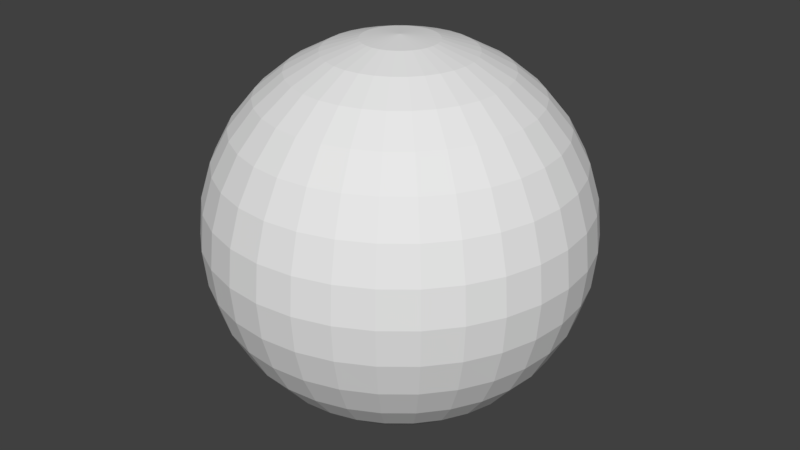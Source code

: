 # Source: Burm.blend  (saved by Blender 2.79.0; exported with 4.5.12 LTS)
import bpy
from mathutils import Matrix  # noqa: F401  (used for matrix-valued properties, if any)

bpy.ops.wm.read_factory_settings(use_empty=True)
scene = bpy.context.scene
scene.name = 'Scene'

# ---- collections
col_collection_1 = bpy.data.collections.new('Collection 1'); scene.collection.children.link(col_collection_1)

# ---- materials (node trees are filled in below, after node groups)
mat_material = bpy.data.materials.new('Material')
mat_material.alpha_threshold = 0.0
mat_material.use_transparent_shadow = False
mat_material.roughness = 0.5
mat_material.specular_intensity = 0.0
mat_material.line_color = (0.0, 0.0, 0.0, 1.0)

# ---- material node trees

# ---- world
world_world = bpy.data.worlds.new('World'); scene.world = world_world
world_world.color = (0.05088, 0.05088, 0.05088)
world_world.use_sun_shadow = False
world_world.sun_shadow_jitter_overblur = 0.0
world_world.cycles.sampling_method = 'MANUAL'

# ---- meshes
me_sphere_001 = bpy.data.meshes.new('Sphere.001')
me_sphere_001.from_pydata([(0.0, 0.1951, 0.9808), (0.0, 0.3827, 0.9239), (0.0, 0.5556, 0.8315), (0.0, 0.7071, 0.7071), (0.0, 0.8315, 0.5556), (0.0, 0.9239, 0.3827), (0.0, 0.9808, 0.1951), (0.0, 1.0, 7.55e-08), (0.0, 0.9808, -0.1951), (0.0, 0.5556, -0.8315), (0.03806, 0.1913, 0.9808), (0.07466, 0.3753, 0.9239), (0.1084, 0.5449, 0.8315), (0.1379, 0.6935, 0.7071), (0.1622, 0.8155, 0.5556), (0.1802, 0.9061, 0.3827), (0.1913, 0.9619, 0.1951), (0.1951, 0.9808, 7.55e-08), (0.1913, 0.9619, -0.1951), (0.1802, 0.9061, -0.3827), (0.1622, 0.8155, -0.5556), (0.1379, 0.6935, -0.7071), (0.1084, 0.5449, -0.8315), (0.07466, 0.3753, -0.9239), (0.03806, 0.1913, -0.9808), (0.07466, 0.1802, 0.9808), (0.1464, 0.3536, 0.9239), (0.2126, 0.5133, 0.8315), (0.2706, 0.6533, 0.7071), (0.3182, 0.7682, 0.5556), (0.3536, 0.8536, 0.3827), (0.3753, 0.9061, 0.1951), (0.3827, 0.9239, 7.55e-08), (0.3753, 0.9061, -0.1951), (0.3536, 0.8536, -0.3827), (0.3182, 0.7682, -0.5556), (0.2706, 0.6533, -0.7071), (0.2126, 0.5133, -0.8315), (0.1464, 0.3536, -0.9239), (0.07466, 0.1802, -0.9808), (0.1084, 0.1622, 0.9808), (0.2126, 0.3182, 0.9239), (0.3087, 0.4619, 0.8315), (0.3928, 0.5879, 0.7071), (0.4619, 0.6913, 0.5556), (0.5133, 0.7682, 0.3827), (0.5449, 0.8155, 0.1951), (0.5556, 0.8315, 7.55e-08), (0.5449, 0.8155, -0.1951), (0.5133, 0.7682, -0.3827), (0.4619, 0.6913, -0.5556), (0.3928, 0.5879, -0.7071), (0.3087, 0.4619, -0.8315), (0.2126, 0.3182, -0.9239), (0.1084, 0.1622, -0.9808), (0.1379, 0.1379, 0.9808), (0.2706, 0.2706, 0.9239), (0.3928, 0.3928, 0.8315), (0.5, 0.5, 0.7071), (0.5879, 0.5879, 0.5556), (0.6533, 0.6533, 0.3827), (0.6935, 0.6935, 0.1951), (0.7071, 0.7071, 7.55e-08), (0.6935, 0.6935, -0.1951), (0.6533, 0.6533, -0.3827), (0.5879, 0.5879, -0.5556), (0.5, 0.5, -0.7071), (0.3928, 0.3928, -0.8315), (0.2706, 0.2706, -0.9239), (0.1379, 0.1379, -0.9808), (0.1622, 0.1084, 0.9808), (0.3182, 0.2126, 0.9239), (0.4619, 0.3087, 0.8315), (0.5879, 0.3928, 0.7071), (0.6913, 0.4619, 0.5556), (0.7682, 0.5133, 0.3827), (0.8155, 0.5449, 0.1951), (0.8315, 0.5556, 7.55e-08), (0.8155, 0.5449, -0.1951), (0.7682, 0.5133, -0.3827), (0.6913, 0.4619, -0.5556), (0.5879, 0.3928, -0.7071), (0.4619, 0.3087, -0.8315), (0.3182, 0.2126, -0.9239), (0.1622, 0.1084, -0.9808), (0.1802, 0.07466, 0.9808), (0.3536, 0.1464, 0.9239), (0.5133, 0.2126, 0.8315), (0.6533, 0.2706, 0.7071), (0.7682, 0.3182, 0.5556), (0.8536, 0.3536, 0.3827), (0.9061, 0.3753, 0.1951), (0.9239, 0.3827, 7.55e-08), (0.9061, 0.3753, -0.1951), (0.8536, 0.3536, -0.3827), (0.7682, 0.3182, -0.5556), (0.6533, 0.2706, -0.7071), (0.5133, 0.2126, -0.8315), (0.3536, 0.1464, -0.9239), (0.1802, 0.07466, -0.9808), (0.1913, 0.03806, 0.9808), (0.3753, 0.07466, 0.9239), (0.5449, 0.1084, 0.8315), (0.6935, 0.1379, 0.7071), (0.8155, 0.1622, 0.5556), (0.9061, 0.1802, 0.3827), (0.9619, 0.1913, 0.1951), (0.9808, 0.1951, 7.55e-08), (0.9619, 0.1913, -0.1951), (0.9061, 0.1802, -0.3827), (0.8155, 0.1622, -0.5556), (0.6935, 0.1379, -0.7071), (0.5449, 0.1084, -0.8315), (0.3753, 0.07466, -0.9239), (0.1913, 0.03806, -0.9808), (0.1951, -3.266e-07, 0.9808), (0.3827, -3.192e-07, 0.9239), (0.5556, -3.117e-07, 0.8315), (0.7071, -3.192e-07, 0.7071), (0.8315, -3.341e-07, 0.5556), (0.9239, -2.745e-07, 0.3827), (0.9808, -3.937e-07, 0.1951), (1.0, -3.788e-07, 7.55e-08), (0.9808, -3.937e-07, -0.1951), (0.9239, -2.298e-07, -0.3827), (0.8315, -3.341e-07, -0.5556), (0.7071, -3.192e-07, -0.7071), (0.5556, -3.415e-07, -0.8315), (0.3827, -3.043e-07, -0.9239), (0.1951, -3.08e-07, -0.9808), (0.1913, -0.03806, 0.9808), (0.3753, -0.07466, 0.9239), (0.5449, -0.1084, 0.8315), (0.6935, -0.138, 0.7071), (0.8155, -0.1622, 0.5556), (0.9061, -0.1802, 0.3827), (0.9619, -0.1913, 0.1951), (0.9808, -0.1951, 7.55e-08), (0.9619, -0.1913, -0.1951), (0.9061, -0.1802, -0.3827), (0.8155, -0.1622, -0.5556), (0.6935, -0.138, -0.7071), (0.5449, -0.1084, -0.8315), (0.3753, -0.07466, -0.9239), (0.1913, -0.03806, -0.9808), (0.1802, -0.07466, 0.9808), (0.3536, -0.1464, 0.9239), (0.5133, -0.2126, 0.8315), (0.6533, -0.2706, 0.7071), (0.7682, -0.3182, 0.5556), (0.8536, -0.3536, 0.3827), (0.9061, -0.3753, 0.1951), (0.9239, -0.3827, 7.55e-08), (0.9061, -0.3753, -0.1951), (0.8536, -0.3536, -0.3827), (0.7682, -0.3182, -0.5556), (0.6533, -0.2706, -0.7071), (0.5133, -0.2126, -0.8315), (0.3536, -0.1464, -0.9239), (0.1802, -0.07466, -0.9808), (0.1622, -0.1084, 0.9808), (0.3182, -0.2126, 0.9239), (0.4619, -0.3087, 0.8315), (0.5879, -0.3928, 0.7071), (0.6913, -0.4619, 0.5556), (0.7682, -0.5133, 0.3827), (0.8155, -0.5449, 0.1951), (0.8315, -0.5556, 7.55e-08), (0.8155, -0.5449, -0.1951), (0.7682, -0.5133, -0.3827), (0.6913, -0.4619, -0.5556), (0.5879, -0.3928, -0.7071), (0.4619, -0.3087, -0.8315), (0.3182, -0.2126, -0.9239), (0.1622, -0.1084, -0.9808), (0.1379, -0.138, 0.9808), (0.2706, -0.2706, 0.9239), (0.3928, -0.3928, 0.8315), (0.5, -0.5, 0.7071), (0.5879, -0.5879, 0.5556), (0.6533, -0.6533, 0.3827), (0.6935, -0.6935, 0.1951), (0.7071, -0.7071, 7.55e-08), (0.6935, -0.6935, -0.1951), (0.6533, -0.6533, -0.3827), (0.5879, -0.5879, -0.5556), (0.5, -0.5, -0.7071), (0.3928, -0.3928, -0.8315), (0.2706, -0.2706, -0.9239), (0.1379, -0.138, -0.9808), (0.1084, -0.1622, 0.9808), (0.2126, -0.3182, 0.9239), (0.3087, -0.4619, 0.8315), (0.3928, -0.5879, 0.7071), (0.4619, -0.6913, 0.5556), (0.5133, -0.7682, 0.3827), (0.5449, -0.8155, 0.1951), (0.5556, -0.8315, 7.55e-08), (0.5449, -0.8155, -0.1951), (0.5133, -0.7682, -0.3827), (0.4619, -0.6913, -0.5556), (0.3928, -0.5879, -0.7071), (0.3087, -0.4619, -0.8315), (0.2126, -0.3182, -0.9239), (0.1084, -0.1622, -0.9808), (0.0, -3.258e-07, -1.0), (0.07466, -0.1802, 0.9808), (0.1464, -0.3536, 0.9239), (0.2126, -0.5133, 0.8315), (0.2706, -0.6533, 0.7071), (0.3182, -0.7682, 0.5556), (0.3536, -0.8536, 0.3827), (0.3753, -0.9061, 0.1951), (0.3827, -0.9239, 7.55e-08), (0.3753, -0.9061, -0.1951), (0.3536, -0.8536, -0.3827), (0.3182, -0.7682, -0.5556), (0.2706, -0.6533, -0.7071), (0.2126, -0.5133, -0.8315), (0.1464, -0.3536, -0.9239), (0.07466, -0.1802, -0.9808), (0.03806, -0.1913, 0.9808), (0.07466, -0.3753, 0.9239), (0.1084, -0.5449, 0.8315), (0.1379, -0.6935, 0.7071), (0.1622, -0.8155, 0.5556), (0.1802, -0.9061, 0.3827), (0.1913, -0.9619, 0.1951), (0.1951, -0.9808, 7.55e-08), (0.1913, -0.9619, -0.1951), (0.1802, -0.9061, -0.3827), (0.1622, -0.8155, -0.5556), (0.1379, -0.6935, -0.7071), (0.1084, -0.5449, -0.8315), (0.07466, -0.3753, -0.9239), (0.03806, -0.1913, -0.9808), (-7.212e-09, -0.1951, 0.9808), (4.122e-08, -0.3827, 0.9239), (2.632e-08, -0.5556, 0.8315), (-2.584e-08, -0.7071, 0.7071), (-8.544e-08, -0.8315, 0.5556), (6.357e-08, -0.9239, 0.3827), (-8.544e-08, -0.9808, 0.1951), (-1.003e-07, -1.0, 7.55e-08), (-8.544e-08, -0.9808, -0.1951), (6.357e-08, -0.9239, -0.3827), (-8.544e-08, -0.8315, -0.5556), (-2.584e-08, -0.7071, -0.7071), (-1.094e-08, -0.5556, -0.8315), (3.964e-09, -0.3827, -0.9239), (3.964e-09, -0.1951, -0.9808), (-0.03806, -0.1913, 0.9808), (-0.07466, -0.3753, 0.9239), (-0.1084, -0.5449, 0.8315), (-0.1379, -0.6935, 0.7071), (-0.1622, -0.8155, 0.5556), (-0.1802, -0.9061, 0.3827), (-0.1913, -0.9619, 0.1951), (-0.1951, -0.9808, 7.55e-08), (-0.1913, -0.9619, -0.1951), (-0.1802, -0.9061, -0.3827), (-0.1622, -0.8155, -0.5556), (-0.1379, -0.6935, -0.7071), (-0.1084, -0.5449, -0.8315), (-0.07466, -0.3753, -0.9239), (-0.03806, -0.1913, -0.9808), (-0.07466, -0.1802, 0.9808), (-0.1464, -0.3536, 0.9239), (-0.2126, -0.5133, 0.8315), (-0.2706, -0.6533, 0.7071), (-0.3182, -0.7682, 0.5556), (-0.3536, -0.8536, 0.3827), (-0.3753, -0.9061, 0.1951), (-0.3827, -0.9239, 7.55e-08), (-0.3753, -0.9061, -0.1951), (-0.3536, -0.8536, -0.3827), (-0.3182, -0.7682, -0.5556), (-0.2706, -0.6533, -0.7071), (-0.2126, -0.5133, -0.8315), (-0.1464, -0.3536, -0.9239), (-0.07466, -0.1802, -0.9808), (-0.1084, -0.1622, 0.9808), (-0.2126, -0.3182, 0.9239), (-0.3087, -0.4619, 0.8315), (-0.3928, -0.5879, 0.7071), (-0.4619, -0.6913, 0.5556), (-0.5133, -0.7682, 0.3827), (-0.5449, -0.8155, 0.1951), (-0.5556, -0.8315, 7.55e-08), (-0.5449, -0.8155, -0.1951), (-0.5133, -0.7682, -0.3827), (-0.4619, -0.6913, -0.5556), (-0.3928, -0.5879, -0.7071), (-0.3087, -0.4619, -0.8315), (-0.2126, -0.3182, -0.9239), (-0.1084, -0.1622, -0.9808), (-2.304e-07, -5.562e-07, 1.0), (-0.1379, -0.138, 0.9808), (-0.2706, -0.2706, 0.9239), (-0.3928, -0.3928, 0.8315), (-0.5, -0.5, 0.7071), (-0.5879, -0.5879, 0.5556), (-0.6533, -0.6533, 0.3827), (-0.6935, -0.6935, 0.1951), (-0.7071, -0.7071, 7.55e-08), (-0.6935, -0.6935, -0.1951), (-0.6533, -0.6533, -0.3827), (-0.5879, -0.5879, -0.5556), (-0.5, -0.5, -0.7071), (-0.3928, -0.3928, -0.8315), (-0.2706, -0.2706, -0.9239), (-0.1379, -0.1379, -0.9808), (-0.1622, -0.1084, 0.9808), (-0.3182, -0.2126, 0.9239), (-0.4619, -0.3087, 0.8315), (-0.5879, -0.3928, 0.7071), (-0.6913, -0.4619, 0.5556), (-0.7682, -0.5133, 0.3827), (-0.8155, -0.5449, 0.1951), (-0.8315, -0.5556, 7.55e-08), (-0.8155, -0.5449, -0.1951), (-0.7682, -0.5133, -0.3827), (-0.6913, -0.4619, -0.5556), (-0.5879, -0.3928, -0.7071), (-0.4619, -0.3087, -0.8315), (-0.3182, -0.2126, -0.9239), (-0.1622, -0.1084, -0.9808), (-0.1802, -0.07466, 0.9808), (-0.3536, -0.1464, 0.9239), (-0.5133, -0.2126, 0.8315), (-0.6533, -0.2706, 0.7071), (-0.7682, -0.3182, 0.5556), (-0.8536, -0.3536, 0.3827), (-0.9061, -0.3753, 0.1951), (-0.9239, -0.3827, 7.55e-08), (-0.9061, -0.3753, -0.1951), (-0.8536, -0.3536, -0.3827), (-0.7682, -0.3182, -0.5556), (-0.6533, -0.2706, -0.7071), (-0.5133, -0.2126, -0.8315), (-0.3536, -0.1464, -0.9239), (-0.1802, -0.07466, -0.9808), (-0.1913, -0.03806, 0.9808), (-0.3753, -0.07466, 0.9239), (-0.5449, -0.1084, 0.8315), (-0.6935, -0.1379, 0.7071), (-0.8155, -0.1622, 0.5556), (-0.9061, -0.1802, 0.3827), (-0.9619, -0.1913, 0.1951), (-0.9808, -0.1951, 7.55e-08), (-0.9619, -0.1913, -0.1951), (-0.9061, -0.1802, -0.3827), (-0.8155, -0.1622, -0.5556), (-0.6935, -0.1379, -0.7071), (-0.5449, -0.1084, -0.8315), (-0.3753, -0.07466, -0.9239), (-0.1913, -0.03806, -0.9808), (-0.1951, -3.117e-07, 0.9808), (-0.3827, -2.819e-07, 0.9239), (-0.5556, -2.819e-07, 0.8315), (-0.7071, -1.851e-07, 0.7071), (-0.8315, -1.404e-07, 0.5556), (-0.9239, -3.192e-07, 0.3827), (-0.9808, -9.567e-08, 0.1951), (-1.0, -1.404e-07, 7.55e-08), (-0.9808, -9.567e-08, -0.1951), (-0.9239, -3.192e-07, -0.3827), (-0.8315, -1.404e-07, -0.5556), (-0.7071, -1.851e-07, -0.7071), (-0.5556, -2.596e-07, -0.8315), (-0.3827, -2.521e-07, -0.9239), (-0.1951, -3.155e-07, -0.9808), (-0.1913, 0.03806, 0.9808), (-0.3753, 0.07466, 0.9239), (-0.5449, 0.1084, 0.8315), (-0.6935, 0.1379, 0.7071), (-0.8155, 0.1622, 0.5556), (-0.9061, 0.1802, 0.3827), (-0.9619, 0.1913, 0.1951), (-0.9808, 0.1951, 7.55e-08), (-0.9619, 0.1913, -0.1951), (-0.9061, 0.1802, -0.3827), (-0.8155, 0.1622, -0.5556), (-0.6935, 0.1379, -0.7071), (-0.5449, 0.1084, -0.8315), (-0.3753, 0.07466, -0.9239), (-0.1913, 0.03806, -0.9808), (-0.1802, 0.07466, 0.9808), (-0.3536, 0.1464, 0.9239), (-0.5133, 0.2126, 0.8315), (-0.6533, 0.2706, 0.7071), (-0.7682, 0.3182, 0.5556), (-0.8536, 0.3536, 0.3827), (-0.9061, 0.3753, 0.1951), (-0.9239, 0.3827, 7.55e-08), (-0.9061, 0.3753, -0.1951), (-0.8536, 0.3536, -0.3827), (-0.7682, 0.3182, -0.5556), (-0.6533, 0.2706, -0.7071), (-0.5133, 0.2126, -0.8315), (-0.3536, 0.1464, -0.9239), (-0.1802, 0.07466, -0.9808), (-0.1622, 0.1084, 0.9808), (-0.3182, 0.2126, 0.9239), (-0.4619, 0.3087, 0.8315), (-0.5879, 0.3928, 0.7071), (-0.6913, 0.4619, 0.5556), (-0.7682, 0.5133, 0.3827), (-0.8155, 0.5449, 0.1951), (-0.8315, 0.5556, 7.55e-08), (-0.8155, 0.5449, -0.1951), (-0.7682, 0.5133, -0.3827), (-0.6913, 0.4619, -0.5556), (-0.5879, 0.3928, -0.7071), (-0.4619, 0.3087, -0.8315), (-0.3182, 0.2126, -0.9239), (-0.1622, 0.1084, -0.9808), (-0.1379, 0.1379, 0.9808), (-0.2706, 0.2706, 0.9239), (-0.3928, 0.3928, 0.8315), (-0.5, 0.5, 0.7071), (-0.5879, 0.5879, 0.5556), (-0.6533, 0.6533, 0.3827), (-0.6935, 0.6935, 0.1951), (-0.7071, 0.7071, 7.55e-08), (-0.6935, 0.6935, -0.1951), (-0.6533, 0.6533, -0.3827), (-0.5879, 0.5879, -0.5556), (-0.5, 0.5, -0.7071), (-0.3928, 0.3928, -0.8315), (-0.2706, 0.2706, -0.9239), (-0.1379, 0.1379, -0.9808), (-0.1084, 0.1622, 0.9808), (-0.2126, 0.3182, 0.9239), (-0.3087, 0.4619, 0.8315), (-0.3928, 0.5879, 0.7071), (-0.4619, 0.6913, 0.5556), (-0.5133, 0.7682, 0.3827), (-0.5449, 0.8155, 0.1951), (-0.5556, 0.8315, 7.55e-08), (-0.5449, 0.8155, -0.1951), (-0.5133, 0.7682, -0.3827), (-0.4619, 0.6913, -0.5556), (-0.3928, 0.5879, -0.7071), (-0.3087, 0.4619, -0.8315), (-0.2126, 0.3182, -0.9239), (-0.1084, 0.1622, -0.9808), (-0.07466, 0.1802, 0.9808), (-0.1464, 0.3536, 0.9239), (-0.2126, 0.5133, 0.8315), (-0.2706, 0.6533, 0.7071), (-0.3182, 0.7682, 0.5556), (-0.3536, 0.8536, 0.3827), (-0.3753, 0.9061, 0.1951), (-0.3827, 0.9239, 7.55e-08), (-0.3753, 0.9061, -0.1951), (-0.3536, 0.8536, -0.3827), (-0.3182, 0.7682, -0.5556), (-0.2706, 0.6533, -0.7071), (-0.2126, 0.5133, -0.8315), (-0.1464, 0.3536, -0.9239), (-0.07466, 0.1802, -0.9808), (-0.03806, 0.1913, 0.9808), (-0.07466, 0.3753, 0.9239), (-0.1084, 0.5449, 0.8315), (-0.1379, 0.6935, 0.7071), (-0.1622, 0.8155, 0.5556), (-0.1802, 0.9061, 0.3827), (-0.1913, 0.9619, 0.1951), (-0.1951, 0.9808, 7.55e-08), (-0.1913, 0.9619, -0.1951), (-0.1802, 0.9061, -0.3827), (-0.1622, 0.8155, -0.5556), (-0.1379, 0.6935, -0.7071), (-0.1084, 0.5449, -0.8315), (-0.07466, 0.3753, -0.9239), (-0.03806, 0.1913, -0.9808), (6.357e-08, 0.9239, -0.3827), (2.722e-07, 0.8315, -0.5556), (1.53e-07, 0.7071, -0.7071), (7.847e-08, 0.3827, -0.9239), (1.514e-08, 0.1951, -0.9808)], [], [(481, 480, 23, 24), (7, 6, 16, 17), (0, 296, 10), (205, 481, 24), (8, 7, 17, 18), (1, 0, 10, 11), (477, 8, 18, 19), (2, 1, 11, 12), (478, 477, 19, 20), (3, 2, 12, 13), (479, 478, 20, 21), (4, 3, 13, 14), (9, 479, 21, 22), (5, 4, 14, 15), (480, 9, 22, 23), (6, 5, 15, 16), (15, 14, 29, 30), (23, 22, 37, 38), (16, 15, 30, 31), (24, 23, 38, 39), (17, 16, 31, 32), (10, 296, 25), (205, 24, 39), (18, 17, 32, 33), (11, 10, 25, 26), (19, 18, 33, 34), (12, 11, 26, 27), (20, 19, 34, 35), (13, 12, 27, 28), (21, 20, 35, 36), (14, 13, 28, 29), (22, 21, 36, 37), (34, 33, 48, 49), (27, 26, 41, 42), (35, 34, 49, 50), (28, 27, 42, 43), (36, 35, 50, 51), (29, 28, 43, 44), (37, 36, 51, 52), (30, 29, 44, 45), (38, 37, 52, 53), (31, 30, 45, 46), (39, 38, 53, 54), (32, 31, 46, 47), (25, 296, 40), (205, 39, 54), (33, 32, 47, 48), (26, 25, 40, 41), (53, 52, 67, 68), (46, 45, 60, 61), (54, 53, 68, 69), (47, 46, 61, 62), (40, 296, 55), (205, 54, 69), (48, 47, 62, 63), (41, 40, 55, 56), (49, 48, 63, 64), (42, 41, 56, 57), (50, 49, 64, 65), (43, 42, 57, 58), (51, 50, 65, 66), (44, 43, 58, 59), (52, 51, 66, 67), (45, 44, 59, 60), (65, 64, 79, 80), (58, 57, 72, 73), (66, 65, 80, 81), (59, 58, 73, 74), (67, 66, 81, 82), (60, 59, 74, 75), (68, 67, 82, 83), (61, 60, 75, 76), (69, 68, 83, 84), (62, 61, 76, 77), (55, 296, 70), (205, 69, 84), (63, 62, 77, 78), (56, 55, 70, 71), (64, 63, 78, 79), (57, 56, 71, 72), (84, 83, 98, 99), (77, 76, 91, 92), (70, 296, 85), (205, 84, 99), (78, 77, 92, 93), (71, 70, 85, 86), (79, 78, 93, 94), (72, 71, 86, 87), (80, 79, 94, 95), (73, 72, 87, 88), (81, 80, 95, 96), (74, 73, 88, 89), (82, 81, 96, 97), (75, 74, 89, 90), (83, 82, 97, 98), (76, 75, 90, 91), (88, 87, 102, 103), (96, 95, 110, 111), (89, 88, 103, 104), (97, 96, 111, 112), (90, 89, 104, 105), (98, 97, 112, 113), (91, 90, 105, 106), (99, 98, 113, 114), (92, 91, 106, 107), (85, 296, 100), (205, 99, 114), (93, 92, 107, 108), (86, 85, 100, 101), (94, 93, 108, 109), (87, 86, 101, 102), (95, 94, 109, 110), (107, 106, 121, 122), (100, 296, 115), (205, 114, 129), (108, 107, 122, 123), (101, 100, 115, 116), (109, 108, 123, 124), (102, 101, 116, 117), (110, 109, 124, 125), (103, 102, 117, 118), (111, 110, 125, 126), (104, 103, 118, 119), (112, 111, 126, 127), (105, 104, 119, 120), (113, 112, 127, 128), (106, 105, 120, 121), (114, 113, 128, 129), (126, 125, 140, 141), (119, 118, 133, 134), (127, 126, 141, 142), (120, 119, 134, 135), (128, 127, 142, 143), (121, 120, 135, 136), (129, 128, 143, 144), (122, 121, 136, 137), (115, 296, 130), (205, 129, 144), (123, 122, 137, 138), (116, 115, 130, 131), (124, 123, 138, 139), (117, 116, 131, 132), (125, 124, 139, 140), (118, 117, 132, 133), (130, 296, 145), (205, 144, 159), (138, 137, 152, 153), (131, 130, 145, 146), (139, 138, 153, 154), (132, 131, 146, 147), (140, 139, 154, 155), (133, 132, 147, 148), (141, 140, 155, 156), (134, 133, 148, 149), (142, 141, 156, 157), (135, 134, 149, 150), (143, 142, 157, 158), (136, 135, 150, 151), (144, 143, 158, 159), (137, 136, 151, 152), (149, 148, 163, 164), (157, 156, 171, 172), (150, 149, 164, 165), (158, 157, 172, 173), (151, 150, 165, 166), (159, 158, 173, 174), (152, 151, 166, 167), (145, 296, 160), (205, 159, 174), (153, 152, 167, 168), (146, 145, 160, 161), (154, 153, 168, 169), (147, 146, 161, 162), (155, 154, 169, 170), (148, 147, 162, 163), (156, 155, 170, 171), (168, 167, 182, 183), (161, 160, 175, 176), (169, 168, 183, 184), (162, 161, 176, 177), (170, 169, 184, 185), (163, 162, 177, 178), (171, 170, 185, 186), (164, 163, 178, 179), (172, 171, 186, 187), (165, 164, 179, 180), (173, 172, 187, 188), (166, 165, 180, 181), (174, 173, 188, 189), (167, 166, 181, 182), (160, 296, 175), (205, 174, 189), (187, 186, 201, 202), (180, 179, 194, 195), (188, 187, 202, 203), (181, 180, 195, 196), (189, 188, 203, 204), (182, 181, 196, 197), (175, 296, 190), (205, 189, 204), (183, 182, 197, 198), (176, 175, 190, 191), (184, 183, 198, 199), (177, 176, 191, 192), (185, 184, 199, 200), (178, 177, 192, 193), (186, 185, 200, 201), (179, 178, 193, 194), (199, 198, 214, 215), (192, 191, 207, 208), (200, 199, 215, 216), (193, 192, 208, 209), (201, 200, 216, 217), (194, 193, 209, 210), (202, 201, 217, 218), (195, 194, 210, 211), (203, 202, 218, 219), (196, 195, 211, 212), (204, 203, 219, 220), (197, 196, 212, 213), (190, 296, 206), (205, 204, 220), (198, 197, 213, 214), (191, 190, 206, 207), (219, 218, 233, 234), (212, 211, 226, 227), (220, 219, 234, 235), (213, 212, 227, 228), (206, 296, 221), (205, 220, 235), (214, 213, 228, 229), (207, 206, 221, 222), (215, 214, 229, 230), (208, 207, 222, 223), (216, 215, 230, 231), (209, 208, 223, 224), (217, 216, 231, 232), (210, 209, 224, 225), (218, 217, 232, 233), (211, 210, 225, 226), (223, 222, 237, 238), (231, 230, 245, 246), (224, 223, 238, 239), (232, 231, 246, 247), (225, 224, 239, 240), (233, 232, 247, 248), (226, 225, 240, 241), (234, 233, 248, 249), (227, 226, 241, 242), (235, 234, 249, 250), (228, 227, 242, 243), (221, 296, 236), (205, 235, 250), (229, 228, 243, 244), (222, 221, 236, 237), (230, 229, 244, 245), (242, 241, 256, 257), (250, 249, 264, 265), (243, 242, 257, 258), (236, 296, 251), (205, 250, 265), (244, 243, 258, 259), (237, 236, 251, 252), (245, 244, 259, 260), (238, 237, 252, 253), (246, 245, 260, 261), (239, 238, 253, 254), (247, 246, 261, 262), (240, 239, 254, 255), (248, 247, 262, 263), (241, 240, 255, 256), (249, 248, 263, 264), (261, 260, 275, 276), (254, 253, 268, 269), (262, 261, 276, 277), (255, 254, 269, 270), (263, 262, 277, 278), (256, 255, 270, 271), (264, 263, 278, 279), (257, 256, 271, 272), (265, 264, 279, 280), (258, 257, 272, 273), (251, 296, 266), (205, 265, 280), (259, 258, 273, 274), (252, 251, 266, 267), (260, 259, 274, 275), (253, 252, 267, 268), (280, 279, 294, 295), (273, 272, 287, 288), (266, 296, 281), (205, 280, 295), (274, 273, 288, 289), (267, 266, 281, 282), (275, 274, 289, 290), (268, 267, 282, 283), (276, 275, 290, 291), (269, 268, 283, 284), (277, 276, 291, 292), (270, 269, 284, 285), (278, 277, 292, 293), (271, 270, 285, 286), (279, 278, 293, 294), (272, 271, 286, 287), (284, 283, 299, 300), (292, 291, 307, 308), (285, 284, 300, 301), (293, 292, 308, 309), (286, 285, 301, 302), (294, 293, 309, 310), (287, 286, 302, 303), (295, 294, 310, 311), (288, 287, 303, 304), (281, 296, 297), (205, 295, 311), (289, 288, 304, 305), (282, 281, 297, 298), (290, 289, 305, 306), (283, 282, 298, 299), (291, 290, 306, 307), (304, 303, 318, 319), (297, 296, 312), (205, 311, 326), (305, 304, 319, 320), (298, 297, 312, 313), (306, 305, 320, 321), (299, 298, 313, 314), (307, 306, 321, 322), (300, 299, 314, 315), (308, 307, 322, 323), (301, 300, 315, 316), (309, 308, 323, 324), (302, 301, 316, 317), (310, 309, 324, 325), (303, 302, 317, 318), (311, 310, 325, 326), (323, 322, 337, 338), (316, 315, 330, 331), (324, 323, 338, 339), (317, 316, 331, 332), (325, 324, 339, 340), (318, 317, 332, 333), (326, 325, 340, 341), (319, 318, 333, 334), (312, 296, 327), (205, 326, 341), (320, 319, 334, 335), (313, 312, 327, 328), (321, 320, 335, 336), (314, 313, 328, 329), (322, 321, 336, 337), (315, 314, 329, 330), (205, 341, 356), (335, 334, 349, 350), (328, 327, 342, 343), (336, 335, 350, 351), (329, 328, 343, 344), (337, 336, 351, 352), (330, 329, 344, 345), (338, 337, 352, 353), (331, 330, 345, 346), (339, 338, 353, 354), (332, 331, 346, 347), (340, 339, 354, 355), (333, 332, 347, 348), (341, 340, 355, 356), (334, 333, 348, 349), (327, 296, 342), (354, 353, 368, 369), (347, 346, 361, 362), (355, 354, 369, 370), (348, 347, 362, 363), (356, 355, 370, 371), (349, 348, 363, 364), (342, 296, 357), (205, 356, 371), (350, 349, 364, 365), (343, 342, 357, 358), (351, 350, 365, 366), (344, 343, 358, 359), (352, 351, 366, 367), (345, 344, 359, 360), (353, 352, 367, 368), (346, 345, 360, 361), (358, 357, 372, 373), (366, 365, 380, 381), (359, 358, 373, 374), (367, 366, 381, 382), (360, 359, 374, 375), (368, 367, 382, 383), (361, 360, 375, 376), (369, 368, 383, 384), (362, 361, 376, 377), (370, 369, 384, 385), (363, 362, 377, 378), (371, 370, 385, 386), (364, 363, 378, 379), (357, 296, 372), (205, 371, 386), (365, 364, 379, 380), (377, 376, 391, 392), (385, 384, 399, 400), (378, 377, 392, 393), (386, 385, 400, 401), (379, 378, 393, 394), (372, 296, 387), (205, 386, 401), (380, 379, 394, 395), (373, 372, 387, 388), (381, 380, 395, 396), (374, 373, 388, 389), (382, 381, 396, 397), (375, 374, 389, 390), (383, 382, 397, 398), (376, 375, 390, 391), (384, 383, 398, 399), (396, 395, 410, 411), (389, 388, 403, 404), (397, 396, 411, 412), (390, 389, 404, 405), (398, 397, 412, 413), (391, 390, 405, 406), (399, 398, 413, 414), (392, 391, 406, 407), (400, 399, 414, 415), (393, 392, 407, 408), (401, 400, 415, 416), (394, 393, 408, 409), (387, 296, 402), (205, 401, 416), (395, 394, 409, 410), (388, 387, 402, 403), (415, 414, 429, 430), (408, 407, 422, 423), (416, 415, 430, 431), (409, 408, 423, 424), (402, 296, 417), (205, 416, 431), (410, 409, 424, 425), (403, 402, 417, 418), (411, 410, 425, 426), (404, 403, 418, 419), (412, 411, 426, 427), (405, 404, 419, 420), (413, 412, 427, 428), (406, 405, 420, 421), (414, 413, 428, 429), (407, 406, 421, 422), (419, 418, 433, 434), (427, 426, 441, 442), (420, 419, 434, 435), (428, 427, 442, 443), (421, 420, 435, 436), (429, 428, 443, 444), (422, 421, 436, 437), (430, 429, 444, 445), (423, 422, 437, 438), (431, 430, 445, 446), (424, 423, 438, 439), (417, 296, 432), (205, 431, 446), (425, 424, 439, 440), (418, 417, 432, 433), (426, 425, 440, 441), (438, 437, 452, 453), (446, 445, 460, 461), (439, 438, 453, 454), (432, 296, 447), (205, 446, 461), (440, 439, 454, 455), (433, 432, 447, 448), (441, 440, 455, 456), (434, 433, 448, 449), (442, 441, 456, 457), (435, 434, 449, 450), (443, 442, 457, 458), (436, 435, 450, 451), (444, 443, 458, 459), (437, 436, 451, 452), (445, 444, 459, 460), (457, 456, 471, 472), (450, 449, 464, 465), (458, 457, 472, 473), (451, 450, 465, 466), (459, 458, 473, 474), (452, 451, 466, 467), (460, 459, 474, 475), (453, 452, 467, 468), (461, 460, 475, 476), (454, 453, 468, 469), (447, 296, 462), (205, 461, 476), (455, 454, 469, 470), (448, 447, 462, 463), (456, 455, 470, 471), (449, 448, 463, 464), (476, 475, 480, 481), (469, 468, 6, 7), (462, 296, 0), (205, 476, 481), (470, 469, 7, 8), (463, 462, 0, 1), (471, 470, 8, 477), (464, 463, 1, 2), (472, 471, 477, 478), (465, 464, 2, 3), (473, 472, 478, 479), (466, 465, 3, 4), (474, 473, 479, 9), (467, 466, 4, 5), (475, 474, 9, 480), (468, 467, 5, 6)])
_uv = me_sphere_001.uv_layers.new(name='UVMap')
_uv.uv.foreach_set('vector', [0.2731, 0.2471, 0.2981, 0.2445, 0.2982, 0.2543, 0.2731, 0.252, 0.4905, 0.8204, 0.4478, 0.8078, 0.4553, 0.769, 0.4995, 0.7733, 0.2762, 0.7567, 0.2523, 0.7497, 0.2771, 0.7519, 0.2484, 0.2497, 0.2731, 0.2471, 0.2731, 0.252, 0.4542, 0.2295, 0.4999, 0.2252, 0.4998, 0.2753, 0.4541, 0.2704, 0.3003, 0.7638, 0.2762, 0.7567, 0.2771, 0.7519, 0.3021, 0.7542, 0.4156, 0.2331, 0.4542, 0.2295, 0.4541, 0.2704, 0.4155, 0.2663, 0.3252, 0.7712, 0.3003, 0.7638, 0.3021, 0.7542, 0.328, 0.7566, 0.3816, 0.2365, 0.4156, 0.2331, 0.4155, 0.2663, 0.3818, 0.2628, 0.3516, 0.7791, 0.3252, 0.7712, 0.328, 0.7566, 0.3554, 0.7592, 0.3517, 0.2393, 0.3816, 0.2365, 0.3818, 0.2628, 0.3518, 0.2597, 0.3802, 0.7877, 0.3516, 0.7791, 0.3554, 0.7592, 0.385, 0.7621, 0.3241, 0.2419, 0.3517, 0.2393, 0.3518, 0.2597, 0.3242, 0.2569, 0.412, 0.7972, 0.3802, 0.7877, 0.385, 0.7621, 0.4179, 0.7653, 0.2981, 0.2445, 0.3241, 0.2419, 0.3242, 0.2569, 0.2982, 0.2543, 0.4478, 0.8078, 0.412, 0.7972, 0.4179, 0.7653, 0.4553, 0.769, 0.4179, 0.7653, 0.385, 0.7621, 0.3849, 0.7361, 0.4178, 0.7329, 0.2982, 0.2543, 0.3242, 0.2569, 0.3213, 0.2716, 0.2963, 0.264, 0.4553, 0.769, 0.4179, 0.7653, 0.4178, 0.7329, 0.4553, 0.7294, 0.2731, 0.252, 0.2982, 0.2543, 0.2963, 0.264, 0.2722, 0.2568, 0.4995, 0.7733, 0.4553, 0.769, 0.4553, 0.7294, 0.4995, 0.7252, 0.2771, 0.7519, 0.2523, 0.7497, 0.277, 0.747, 0.2484, 0.2497, 0.2731, 0.252, 0.2722, 0.2568, 0.4541, 0.2704, 0.4998, 0.2753, 0.4897, 0.3242, 0.4459, 0.3104, 0.3021, 0.7542, 0.2771, 0.7519, 0.277, 0.747, 0.302, 0.7444, 0.4155, 0.2663, 0.4541, 0.2704, 0.4459, 0.3104, 0.409, 0.2987, 0.328, 0.7566, 0.3021, 0.7542, 0.302, 0.7444, 0.3278, 0.7417, 0.3818, 0.2628, 0.4155, 0.2663, 0.409, 0.2987, 0.3767, 0.2887, 0.3554, 0.7592, 0.328, 0.7566, 0.3278, 0.7417, 0.3552, 0.739, 0.3518, 0.2597, 0.3818, 0.2628, 0.3767, 0.2887, 0.3479, 0.2797, 0.385, 0.7621, 0.3554, 0.7592, 0.3552, 0.739, 0.3849, 0.7361, 0.3242, 0.2569, 0.3518, 0.2597, 0.3479, 0.2797, 0.3213, 0.2716, 0.409, 0.2987, 0.4459, 0.3104, 0.43, 0.3479, 0.3962, 0.3292, 0.3278, 0.7417, 0.302, 0.7444, 0.3, 0.7348, 0.3248, 0.7272, 0.3767, 0.2887, 0.409, 0.2987, 0.3962, 0.3292, 0.3666, 0.313, 0.3552, 0.739, 0.3278, 0.7417, 0.3248, 0.7272, 0.3511, 0.7192, 0.3479, 0.2797, 0.3767, 0.2887, 0.3666, 0.313, 0.3401, 0.2986, 0.3849, 0.7361, 0.3552, 0.739, 0.3511, 0.7192, 0.3797, 0.7106, 0.3213, 0.2716, 0.3479, 0.2797, 0.3401, 0.2986, 0.3157, 0.2854, 0.4178, 0.7329, 0.3849, 0.7361, 0.3797, 0.7106, 0.4114, 0.7012, 0.2963, 0.264, 0.3213, 0.2716, 0.3157, 0.2854, 0.2926, 0.2731, 0.4553, 0.7294, 0.4178, 0.7329, 0.4114, 0.7012, 0.4476, 0.6905, 0.2722, 0.2568, 0.2963, 0.264, 0.2926, 0.2731, 0.2704, 0.2613, 0.4995, 0.7252, 0.4553, 0.7294, 0.4476, 0.6905, 0.4903, 0.6779, 0.277, 0.747, 0.2523, 0.7497, 0.276, 0.7423, 0.2484, 0.2497, 0.2722, 0.2568, 0.2704, 0.2613, 0.4459, 0.3104, 0.4897, 0.3242, 0.4701, 0.37, 0.43, 0.3479, 0.302, 0.7444, 0.277, 0.747, 0.276, 0.7423, 0.3, 0.7348, 0.2926, 0.2731, 0.3157, 0.2854, 0.3074, 0.2979, 0.2872, 0.2813, 0.4476, 0.6905, 0.4114, 0.7012, 0.399, 0.6712, 0.4326, 0.6537, 0.2704, 0.2613, 0.2926, 0.2731, 0.2872, 0.2813, 0.2677, 0.2654, 0.4903, 0.6779, 0.4476, 0.6905, 0.4326, 0.6537, 0.4722, 0.6331, 0.276, 0.7423, 0.2523, 0.7497, 0.2741, 0.7378, 0.2484, 0.2497, 0.2704, 0.2613, 0.2677, 0.2654, 0.43, 0.3479, 0.4701, 0.37, 0.442, 0.4109, 0.4071, 0.3815, 0.3, 0.7348, 0.276, 0.7423, 0.2741, 0.7378, 0.2962, 0.7258, 0.3962, 0.3292, 0.43, 0.3479, 0.4071, 0.3815, 0.3777, 0.3566, 0.3248, 0.7272, 0.3, 0.7348, 0.2962, 0.7258, 0.3191, 0.7135, 0.3666, 0.313, 0.3962, 0.3292, 0.3777, 0.3566, 0.3519, 0.3349, 0.3511, 0.7192, 0.3248, 0.7272, 0.3191, 0.7135, 0.3433, 0.7006, 0.3401, 0.2986, 0.3666, 0.313, 0.3519, 0.3349, 0.3288, 0.3156, 0.3797, 0.7106, 0.3511, 0.7192, 0.3433, 0.7006, 0.3697, 0.6866, 0.3157, 0.2854, 0.3401, 0.2986, 0.3288, 0.3156, 0.3074, 0.2979, 0.4114, 0.7012, 0.3797, 0.7106, 0.3697, 0.6866, 0.399, 0.6712, 0.3519, 0.3349, 0.3777, 0.3566, 0.3542, 0.3797, 0.3332, 0.3534, 0.3433, 0.7006, 0.3191, 0.7135, 0.3107, 0.7012, 0.3321, 0.6838, 0.3288, 0.3156, 0.3519, 0.3349, 0.3332, 0.3534, 0.3143, 0.33, 0.3697, 0.6866, 0.3433, 0.7006, 0.3321, 0.6838, 0.3552, 0.665, 0.3074, 0.2979, 0.3288, 0.3156, 0.3143, 0.33, 0.2969, 0.3084, 0.399, 0.6712, 0.3697, 0.6866, 0.3552, 0.665, 0.3811, 0.6442, 0.2872, 0.2813, 0.3074, 0.2979, 0.2969, 0.3084, 0.2803, 0.2882, 0.4326, 0.6537, 0.399, 0.6712, 0.3811, 0.6442, 0.4107, 0.6205, 0.2677, 0.2654, 0.2872, 0.2813, 0.2803, 0.2882, 0.2643, 0.2688, 0.4722, 0.6331, 0.4326, 0.6537, 0.4107, 0.6205, 0.4456, 0.5925, 0.2741, 0.7378, 0.2523, 0.7497, 0.2714, 0.7338, 0.2484, 0.2497, 0.2677, 0.2654, 0.2643, 0.2688, 0.4071, 0.3815, 0.442, 0.4109, 0.4065, 0.4455, 0.3782, 0.4098, 0.2962, 0.7258, 0.2741, 0.7378, 0.2714, 0.7338, 0.2907, 0.7177, 0.3777, 0.3566, 0.4071, 0.3815, 0.3782, 0.4098, 0.3542, 0.3797, 0.3191, 0.7135, 0.2962, 0.7258, 0.2907, 0.7177, 0.3107, 0.7012, 0.2643, 0.2688, 0.2803, 0.2882, 0.2722, 0.2937, 0.2602, 0.2716, 0.4456, 0.5925, 0.4107, 0.6205, 0.3827, 0.592, 0.4116, 0.5577, 0.2714, 0.7338, 0.2523, 0.7497, 0.2679, 0.7304, 0.2484, 0.2497, 0.2643, 0.2688, 0.2602, 0.2716, 0.3782, 0.4098, 0.4065, 0.4455, 0.365, 0.4723, 0.3443, 0.4319, 0.2907, 0.7177, 0.2714, 0.7338, 0.2679, 0.7304, 0.2837, 0.7109, 0.3542, 0.3797, 0.3782, 0.4098, 0.3443, 0.4319, 0.3267, 0.3977, 0.3107, 0.7012, 0.2907, 0.7177, 0.2837, 0.7109, 0.3002, 0.6907, 0.3332, 0.3534, 0.3542, 0.3797, 0.3267, 0.3977, 0.3113, 0.368, 0.3321, 0.6838, 0.3107, 0.7012, 0.3002, 0.6907, 0.3177, 0.6695, 0.3143, 0.33, 0.3332, 0.3534, 0.3113, 0.368, 0.2974, 0.3413, 0.3552, 0.665, 0.3321, 0.6838, 0.3177, 0.6695, 0.3369, 0.6465, 0.2969, 0.3084, 0.3143, 0.33, 0.2974, 0.3413, 0.2845, 0.3168, 0.3811, 0.6442, 0.3552, 0.665, 0.3369, 0.6465, 0.3582, 0.6211, 0.2803, 0.2882, 0.2969, 0.3084, 0.2845, 0.3168, 0.2722, 0.2937, 0.4107, 0.6205, 0.3811, 0.6442, 0.3582, 0.6211, 0.3827, 0.592, 0.3177, 0.6695, 0.3002, 0.6907, 0.2878, 0.6825, 0.3009, 0.6583, 0.2974, 0.3413, 0.3113, 0.368, 0.287, 0.3779, 0.2786, 0.349, 0.3369, 0.6465, 0.3177, 0.6695, 0.3009, 0.6583, 0.3152, 0.632, 0.2845, 0.3168, 0.2974, 0.3413, 0.2786, 0.349, 0.2707, 0.3225, 0.3582, 0.6211, 0.3369, 0.6465, 0.3152, 0.632, 0.3312, 0.6028, 0.2722, 0.2937, 0.2845, 0.3168, 0.2707, 0.3225, 0.2631, 0.2975, 0.3827, 0.592, 0.3582, 0.6211, 0.3312, 0.6028, 0.3497, 0.5695, 0.2602, 0.2716, 0.2722, 0.2937, 0.2631, 0.2975, 0.2557, 0.2735, 0.4116, 0.5577, 0.3827, 0.592, 0.3497, 0.5695, 0.3714, 0.5302, 0.2679, 0.7304, 0.2523, 0.7497, 0.2638, 0.7277, 0.2484, 0.2497, 0.2602, 0.2716, 0.2557, 0.2735, 0.3443, 0.4319, 0.365, 0.4723, 0.3193, 0.4905, 0.3068, 0.4469, 0.2837, 0.7109, 0.2679, 0.7304, 0.2638, 0.7277, 0.2755, 0.7055, 0.3267, 0.3977, 0.3443, 0.4319, 0.3068, 0.4469, 0.2963, 0.4101, 0.3002, 0.6907, 0.2837, 0.7109, 0.2755, 0.7055, 0.2878, 0.6825, 0.3113, 0.368, 0.3267, 0.3977, 0.2963, 0.4101, 0.287, 0.3779, 0.3714, 0.5302, 0.3497, 0.5695, 0.3128, 0.5538, 0.3265, 0.5109, 0.2638, 0.7277, 0.2523, 0.7497, 0.2593, 0.7259, 0.2484, 0.2497, 0.2557, 0.2735, 0.251, 0.2745, 0.3068, 0.4469, 0.3193, 0.4905, 0.2709, 0.4994, 0.2672, 0.4543, 0.2755, 0.7055, 0.2638, 0.7277, 0.2593, 0.7259, 0.2665, 0.7018, 0.2963, 0.4101, 0.3068, 0.4469, 0.2672, 0.4543, 0.2641, 0.4162, 0.2878, 0.6825, 0.2755, 0.7055, 0.2665, 0.7018, 0.274, 0.6769, 0.287, 0.3779, 0.2963, 0.4101, 0.2641, 0.4162, 0.2612, 0.3829, 0.3009, 0.6583, 0.2878, 0.6825, 0.274, 0.6769, 0.2822, 0.6505, 0.2786, 0.349, 0.287, 0.3779, 0.2612, 0.3829, 0.2586, 0.353, 0.3152, 0.632, 0.3009, 0.6583, 0.2822, 0.6505, 0.2911, 0.6219, 0.2707, 0.3225, 0.2786, 0.349, 0.2586, 0.353, 0.256, 0.3254, 0.3312, 0.6028, 0.3152, 0.632, 0.2911, 0.6219, 0.3012, 0.5901, 0.2631, 0.2975, 0.2707, 0.3225, 0.256, 0.3254, 0.2535, 0.2995, 0.3497, 0.5695, 0.3312, 0.6028, 0.3012, 0.5901, 0.3128, 0.5538, 0.2557, 0.2735, 0.2631, 0.2975, 0.2535, 0.2995, 0.251, 0.2745, 0.2586, 0.353, 0.2612, 0.3829, 0.2351, 0.3828, 0.2383, 0.3529, 0.2911, 0.6219, 0.2822, 0.6505, 0.2623, 0.6465, 0.2655, 0.6167, 0.256, 0.3254, 0.2586, 0.353, 0.2383, 0.3529, 0.2411, 0.3254, 0.3012, 0.5901, 0.2911, 0.6219, 0.2655, 0.6167, 0.2692, 0.5835, 0.2535, 0.2995, 0.256, 0.3254, 0.2411, 0.3254, 0.2437, 0.2995, 0.3128, 0.5538, 0.3012, 0.5901, 0.2692, 0.5835, 0.2735, 0.5456, 0.251, 0.2745, 0.2535, 0.2995, 0.2437, 0.2995, 0.2461, 0.2745, 0.3265, 0.5109, 0.3128, 0.5538, 0.2735, 0.5456, 0.2786, 0.5007, 0.2593, 0.7259, 0.2523, 0.7497, 0.2545, 0.725, 0.2484, 0.2497, 0.251, 0.2745, 0.2461, 0.2745, 0.2672, 0.4543, 0.2709, 0.4994, 0.2219, 0.4987, 0.227, 0.4539, 0.2665, 0.7018, 0.2593, 0.7259, 0.2545, 0.725, 0.2569, 0.6999, 0.2641, 0.4162, 0.2672, 0.4543, 0.227, 0.4539, 0.2314, 0.4159, 0.274, 0.6769, 0.2665, 0.7018, 0.2569, 0.6999, 0.2594, 0.674, 0.2612, 0.3829, 0.2641, 0.4162, 0.2314, 0.4159, 0.2351, 0.3828, 0.2822, 0.6505, 0.274, 0.6769, 0.2594, 0.674, 0.2623, 0.6465, 0.2545, 0.725, 0.2523, 0.7497, 0.2497, 0.725, 0.2484, 0.2497, 0.2461, 0.2745, 0.2413, 0.2736, 0.227, 0.4539, 0.2219, 0.4987, 0.1741, 0.4885, 0.1878, 0.4457, 0.2569, 0.6999, 0.2545, 0.725, 0.2497, 0.725, 0.2471, 0.7, 0.2314, 0.4159, 0.227, 0.4539, 0.1878, 0.4457, 0.1994, 0.4093, 0.2594, 0.674, 0.2569, 0.6999, 0.2471, 0.7, 0.2445, 0.674, 0.2351, 0.3828, 0.2314, 0.4159, 0.1994, 0.4093, 0.2094, 0.3776, 0.2623, 0.6465, 0.2594, 0.674, 0.2445, 0.674, 0.2419, 0.6465, 0.2383, 0.3529, 0.2351, 0.3828, 0.2094, 0.3776, 0.2184, 0.349, 0.2655, 0.6167, 0.2623, 0.6465, 0.2419, 0.6465, 0.2393, 0.6166, 0.2411, 0.3254, 0.2383, 0.3529, 0.2184, 0.349, 0.2265, 0.3226, 0.2692, 0.5835, 0.2655, 0.6167, 0.2393, 0.6166, 0.2365, 0.5833, 0.2437, 0.2995, 0.2411, 0.3254, 0.2265, 0.3226, 0.2341, 0.2976, 0.2735, 0.5456, 0.2692, 0.5835, 0.2365, 0.5833, 0.2333, 0.5451, 0.2461, 0.2745, 0.2437, 0.2995, 0.2341, 0.2976, 0.2413, 0.2736, 0.2786, 0.5007, 0.2735, 0.5456, 0.2333, 0.5451, 0.2296, 0.5, 0.2393, 0.6166, 0.2419, 0.6465, 0.222, 0.6505, 0.2136, 0.6216, 0.2265, 0.3226, 0.2184, 0.349, 0.1996, 0.3412, 0.2128, 0.3169, 0.2365, 0.5833, 0.2393, 0.6166, 0.2136, 0.6216, 0.2043, 0.5894, 0.2341, 0.2976, 0.2265, 0.3226, 0.2128, 0.3169, 0.225, 0.2939, 0.2333, 0.5451, 0.2365, 0.5833, 0.2043, 0.5894, 0.1937, 0.5525, 0.2413, 0.2736, 0.2341, 0.2976, 0.225, 0.2939, 0.2368, 0.2717, 0.2296, 0.5, 0.2333, 0.5451, 0.1937, 0.5525, 0.1813, 0.509, 0.2497, 0.725, 0.2523, 0.7497, 0.2449, 0.726, 0.2484, 0.2497, 0.2413, 0.2736, 0.2368, 0.2717, 0.1878, 0.4457, 0.1741, 0.4885, 0.1293, 0.4693, 0.1509, 0.43, 0.2471, 0.7, 0.2497, 0.725, 0.2449, 0.726, 0.2375, 0.702, 0.1994, 0.4093, 0.1878, 0.4457, 0.1509, 0.43, 0.1693, 0.3967, 0.2445, 0.674, 0.2471, 0.7, 0.2375, 0.702, 0.2299, 0.677, 0.2094, 0.3776, 0.1994, 0.4093, 0.1693, 0.3967, 0.1853, 0.3675, 0.2419, 0.6465, 0.2445, 0.674, 0.2299, 0.677, 0.222, 0.6505, 0.2184, 0.349, 0.2094, 0.3776, 0.1853, 0.3675, 0.1996, 0.3412, 0.1509, 0.43, 0.1293, 0.4693, 0.08904, 0.4419, 0.1179, 0.4075, 0.2375, 0.702, 0.2449, 0.726, 0.2404, 0.7279, 0.2284, 0.7058, 0.1693, 0.3967, 0.1509, 0.43, 0.1179, 0.4075, 0.1423, 0.3784, 0.2299, 0.677, 0.2375, 0.702, 0.2284, 0.7058, 0.2161, 0.6827, 0.1853, 0.3675, 0.1693, 0.3967, 0.1423, 0.3784, 0.1636, 0.3529, 0.222, 0.6505, 0.2299, 0.677, 0.2161, 0.6827, 0.2032, 0.6582, 0.1996, 0.3412, 0.1853, 0.3675, 0.1636, 0.3529, 0.1828, 0.3299, 0.2136, 0.6216, 0.222, 0.6505, 0.2032, 0.6582, 0.1892, 0.6315, 0.2128, 0.3169, 0.1996, 0.3412, 0.1828, 0.3299, 0.2004, 0.3087, 0.2043, 0.5894, 0.2136, 0.6216, 0.1892, 0.6315, 0.1738, 0.6017, 0.225, 0.2939, 0.2128, 0.3169, 0.2004, 0.3087, 0.2169, 0.2885, 0.1937, 0.5525, 0.2043, 0.5894, 0.1738, 0.6017, 0.1563, 0.5676, 0.2368, 0.2717, 0.225, 0.2939, 0.2169, 0.2885, 0.2327, 0.2691, 0.1813, 0.509, 0.1937, 0.5525, 0.1563, 0.5676, 0.1355, 0.5272, 0.2449, 0.726, 0.2523, 0.7497, 0.2404, 0.7279, 0.2484, 0.2497, 0.2368, 0.2717, 0.2327, 0.2691, 0.2004, 0.3087, 0.1828, 0.3299, 0.1684, 0.3156, 0.1898, 0.2982, 0.1738, 0.6017, 0.1892, 0.6315, 0.1673, 0.646, 0.1463, 0.6198, 0.2169, 0.2885, 0.2004, 0.3087, 0.1898, 0.2982, 0.2099, 0.2817, 0.1563, 0.5676, 0.1738, 0.6017, 0.1463, 0.6198, 0.1224, 0.5896, 0.2327, 0.2691, 0.2169, 0.2885, 0.2099, 0.2817, 0.2293, 0.2656, 0.1355, 0.5272, 0.1563, 0.5676, 0.1224, 0.5896, 0.09407, 0.554, 0.2404, 0.7279, 0.2523, 0.7497, 0.2364, 0.7306, 0.2484, 0.2497, 0.2327, 0.2691, 0.2293, 0.2656, 0.1179, 0.4075, 0.08904, 0.4419, 0.0549, 0.4073, 0.08979, 0.3792, 0.2284, 0.7058, 0.2404, 0.7279, 0.2364, 0.7306, 0.2203, 0.7113, 0.1423, 0.3784, 0.1179, 0.4075, 0.08979, 0.3792, 0.1195, 0.3553, 0.2161, 0.6827, 0.2284, 0.7058, 0.2203, 0.7113, 0.2037, 0.6911, 0.1636, 0.3529, 0.1423, 0.3784, 0.1195, 0.3553, 0.145, 0.3345, 0.2032, 0.6582, 0.2161, 0.6827, 0.2037, 0.6911, 0.1862, 0.6695, 0.1828, 0.3299, 0.1636, 0.3529, 0.145, 0.3345, 0.1684, 0.3156, 0.1892, 0.6315, 0.2032, 0.6582, 0.1862, 0.6695, 0.1673, 0.646, 0.1195, 0.3553, 0.08979, 0.3792, 0.06771, 0.3459, 0.1014, 0.3283, 0.2037, 0.6911, 0.2203, 0.7113, 0.2134, 0.7183, 0.1932, 0.7017, 0.145, 0.3345, 0.1195, 0.3553, 0.1014, 0.3283, 0.1307, 0.3126, 0.1862, 0.6695, 0.2037, 0.6911, 0.1932, 0.7017, 0.1718, 0.684, 0.1684, 0.3156, 0.145, 0.3345, 0.1307, 0.3126, 0.1571, 0.2987, 0.1673, 0.646, 0.1862, 0.6695, 0.1718, 0.684, 0.1486, 0.6646, 0.1898, 0.2982, 0.1684, 0.3156, 0.1571, 0.2987, 0.1815, 0.2858, 0.1463, 0.6198, 0.1673, 0.646, 0.1486, 0.6646, 0.1228, 0.6429, 0.2099, 0.2817, 0.1898, 0.2982, 0.1815, 0.2858, 0.2045, 0.2736, 0.1224, 0.5896, 0.1463, 0.6198, 0.1228, 0.6429, 0.0934, 0.618, 0.2293, 0.2656, 0.2099, 0.2817, 0.2045, 0.2736, 0.2265, 0.2616, 0.09407, 0.554, 0.1224, 0.5896, 0.0934, 0.618, 0.05859, 0.5885, 0.2364, 0.7306, 0.2523, 0.7497, 0.233, 0.7341, 0.2484, 0.2497, 0.2293, 0.2656, 0.2265, 0.2616, 0.08979, 0.3792, 0.0549, 0.4073, 0.02803, 0.3668, 0.06771, 0.3459, 0.2203, 0.7113, 0.2364, 0.7306, 0.233, 0.7341, 0.2134, 0.7183, 0.2045, 0.2736, 0.1815, 0.2858, 0.1758, 0.2721, 0.2007, 0.2645, 0.0934, 0.618, 0.1228, 0.6429, 0.1043, 0.6702, 0.07048, 0.6515, 0.2265, 0.2616, 0.2045, 0.2736, 0.2007, 0.2645, 0.2247, 0.2571, 0.05859, 0.5885, 0.0934, 0.618, 0.07048, 0.6515, 0.03046, 0.6293, 0.233, 0.7341, 0.2523, 0.7497, 0.2303, 0.7382, 0.2484, 0.2497, 0.2265, 0.2616, 0.2247, 0.2571, 0.06771, 0.3459, 0.02803, 0.3668, 0.00948, 0.3218, 0.05246, 0.309, 0.2134, 0.7183, 0.233, 0.7341, 0.2303, 0.7382, 0.208, 0.7265, 0.1014, 0.3283, 0.06771, 0.3459, 0.05246, 0.309, 0.08884, 0.2982, 0.1932, 0.7017, 0.2134, 0.7183, 0.208, 0.7265, 0.1849, 0.7141, 0.1307, 0.3126, 0.1014, 0.3283, 0.08884, 0.2982, 0.1209, 0.2885, 0.1718, 0.684, 0.1932, 0.7017, 0.1849, 0.7141, 0.1604, 0.701, 0.1571, 0.2987, 0.1307, 0.3126, 0.1209, 0.2885, 0.1494, 0.28, 0.1486, 0.6646, 0.1718, 0.684, 0.1604, 0.701, 0.1339, 0.6865, 0.1815, 0.2858, 0.1571, 0.2987, 0.1494, 0.28, 0.1758, 0.2721, 0.1228, 0.6429, 0.1486, 0.6646, 0.1339, 0.6865, 0.1043, 0.6702, 0.1849, 0.7141, 0.208, 0.7265, 0.2043, 0.7356, 0.1792, 0.728, 0.1209, 0.2885, 0.08884, 0.2982, 0.08254, 0.2662, 0.1156, 0.263, 0.1604, 0.701, 0.1849, 0.7141, 0.1792, 0.728, 0.1526, 0.7199, 0.1494, 0.28, 0.1209, 0.2885, 0.1156, 0.263, 0.1454, 0.2602, 0.1339, 0.6865, 0.1604, 0.701, 0.1526, 0.7199, 0.1237, 0.7109, 0.1758, 0.2721, 0.1494, 0.28, 0.1454, 0.2602, 0.1728, 0.2575, 0.1043, 0.6702, 0.1339, 0.6865, 0.1237, 0.7109, 0.09147, 0.7007, 0.2007, 0.2645, 0.1758, 0.2721, 0.1728, 0.2575, 0.1987, 0.255, 0.07048, 0.6515, 0.1043, 0.6702, 0.09147, 0.7007, 0.05452, 0.689, 0.2247, 0.2571, 0.2007, 0.2645, 0.1987, 0.255, 0.2237, 0.2524, 0.03046, 0.6293, 0.07048, 0.6515, 0.05452, 0.689, 0.0108, 0.675, 0.2303, 0.7382, 0.2523, 0.7497, 0.2285, 0.7427, 0.2484, 0.2497, 0.2247, 0.2571, 0.2237, 0.2524, 0.05246, 0.309, 0.00948, 0.3218, 4.995e-05, 0.274, 0.0447, 0.2698, 0.208, 0.7265, 0.2303, 0.7382, 0.2285, 0.7427, 0.2043, 0.7356, 0.08884, 0.2982, 0.05246, 0.309, 0.0447, 0.2698, 0.08254, 0.2662, 0.05452, 0.689, 0.09147, 0.7007, 0.08487, 0.7332, 0.04622, 0.729, 0.2237, 0.2524, 0.1987, 0.255, 0.1986, 0.2452, 0.2236, 0.2475, 0.0108, 0.675, 0.05452, 0.689, 0.04622, 0.729, 0.0004409, 0.7239, 0.2285, 0.7427, 0.2523, 0.7497, 0.2276, 0.7475, 0.2484, 0.2497, 0.2237, 0.2524, 0.2236, 0.2475, 0.0447, 0.2698, 4.995e-05, 0.274, 5.004e-05, 0.2254, 0.04469, 0.2299, 0.2043, 0.7356, 0.2285, 0.7427, 0.2276, 0.7475, 0.2024, 0.7452, 0.08254, 0.2662, 0.0447, 0.2698, 0.04469, 0.2299, 0.08256, 0.2337, 0.1792, 0.728, 0.2043, 0.7356, 0.2024, 0.7452, 0.1764, 0.7427, 0.1156, 0.263, 0.08254, 0.2662, 0.08256, 0.2337, 0.1154, 0.2369, 0.1526, 0.7199, 0.1792, 0.728, 0.1764, 0.7427, 0.1487, 0.74, 0.1454, 0.2602, 0.1156, 0.263, 0.1154, 0.2369, 0.1453, 0.2399, 0.1237, 0.7109, 0.1526, 0.7199, 0.1487, 0.74, 0.1185, 0.7368, 0.1728, 0.2575, 0.1454, 0.2602, 0.1453, 0.2399, 0.1727, 0.2427, 0.09147, 0.7007, 0.1237, 0.7109, 0.1185, 0.7368, 0.08487, 0.7332, 0.1987, 0.255, 0.1728, 0.2575, 0.1727, 0.2427, 0.1986, 0.2452, 0.1154, 0.2369, 0.08256, 0.2337, 0.08873, 0.2018, 0.1205, 0.2112, 0.1487, 0.74, 0.1764, 0.7427, 0.1765, 0.7577, 0.1488, 0.7604, 0.1453, 0.2399, 0.1154, 0.2369, 0.1205, 0.2112, 0.1492, 0.22, 0.1185, 0.7368, 0.1487, 0.74, 0.1488, 0.7604, 0.1186, 0.7633, 0.1727, 0.2427, 0.1453, 0.2399, 0.1492, 0.22, 0.1756, 0.2281, 0.08487, 0.7332, 0.1185, 0.7368, 0.1186, 0.7633, 0.08483, 0.7664, 0.1986, 0.2452, 0.1727, 0.2427, 0.1756, 0.2281, 0.2005, 0.2356, 0.04622, 0.729, 0.08487, 0.7332, 0.08483, 0.7664, 0.04597, 0.7699, 0.2236, 0.2475, 0.1986, 0.2452, 0.2005, 0.2356, 0.2245, 0.2427, 0.0004409, 0.7239, 0.04622, 0.729, 0.04597, 0.7699, -9.535e-05, 0.774, 0.2276, 0.7475, 0.2523, 0.7497, 0.2276, 0.7524, 0.2484, 0.2497, 0.2236, 0.2475, 0.2245, 0.2427, 0.04469, 0.2299, 5.004e-05, 0.2254, 0.009414, 0.1776, 0.05236, 0.1907, 0.2024, 0.7452, 0.2276, 0.7475, 0.2276, 0.7524, 0.2025, 0.7551, 0.08256, 0.2337, 0.04469, 0.2299, 0.05236, 0.1907, 0.08873, 0.2018, 0.1764, 0.7427, 0.2024, 0.7452, 0.2025, 0.7551, 0.1765, 0.7577, 0.2245, 0.2427, 0.2005, 0.2356, 0.2041, 0.2265, 0.2264, 0.2382, -9.535e-05, 0.774, 0.04597, 0.7699, 0.05386, 0.8103, 0.009393, 0.8236, 0.2276, 0.7524, 0.2523, 0.7497, 0.2286, 0.7572, 0.2484, 0.2497, 0.2245, 0.2427, 0.2264, 0.2382, 0.05236, 0.1907, 0.009414, 0.1776, 0.02785, 0.1326, 0.0675, 0.1537, 0.2025, 0.7551, 0.2276, 0.7524, 0.2286, 0.7572, 0.2045, 0.7647, 0.08873, 0.2018, 0.05236, 0.1907, 0.0675, 0.1537, 0.101, 0.1717, 0.1765, 0.7577, 0.2025, 0.7551, 0.2045, 0.7647, 0.1795, 0.7724, 0.1205, 0.2112, 0.08873, 0.2018, 0.101, 0.1717, 0.1305, 0.1871, 0.1488, 0.7604, 0.1765, 0.7577, 0.1795, 0.7724, 0.1529, 0.7805, 0.1492, 0.22, 0.1205, 0.2112, 0.1305, 0.1871, 0.1569, 0.2013, 0.1186, 0.7633, 0.1488, 0.7604, 0.1529, 0.7805, 0.1239, 0.7893, 0.1756, 0.2281, 0.1492, 0.22, 0.1569, 0.2013, 0.1812, 0.2143, 0.08483, 0.7664, 0.1186, 0.7633, 0.1239, 0.7893, 0.09142, 0.799, 0.2005, 0.2356, 0.1756, 0.2281, 0.1812, 0.2143, 0.2041, 0.2265, 0.04597, 0.7699, 0.08483, 0.7664, 0.09142, 0.799, 0.05386, 0.8103, 0.1529, 0.7805, 0.1795, 0.7724, 0.1854, 0.7862, 0.1609, 0.7994, 0.1569, 0.2013, 0.1305, 0.1871, 0.145, 0.1655, 0.168, 0.1844, 0.1239, 0.7893, 0.1529, 0.7805, 0.1609, 0.7994, 0.1342, 0.8137, 0.1812, 0.2143, 0.1569, 0.2013, 0.168, 0.1844, 0.1894, 0.2019, 0.09142, 0.799, 0.1239, 0.7893, 0.1342, 0.8137, 0.1045, 0.8295, 0.2041, 0.2265, 0.1812, 0.2143, 0.1894, 0.2019, 0.2095, 0.2183, 0.05386, 0.8103, 0.09142, 0.799, 0.1045, 0.8295, 0.06962, 0.8484, 0.2264, 0.2382, 0.2041, 0.2265, 0.2095, 0.2183, 0.229, 0.2341, 0.009393, 0.8236, 0.05386, 0.8103, 0.06962, 0.8484, 0.0288, 0.8704, 0.2286, 0.7572, 0.2523, 0.7497, 0.2305, 0.7617, 0.2484, 0.2497, 0.2264, 0.2382, 0.229, 0.2341, 0.0675, 0.1537, 0.02785, 0.1326, 0.05474, 0.09183, 0.08957, 0.1203, 0.2045, 0.7647, 0.2286, 0.7572, 0.2305, 0.7617, 0.2084, 0.7737, 0.101, 0.1717, 0.0675, 0.1537, 0.08957, 0.1203, 0.119, 0.1444, 0.1795, 0.7724, 0.2045, 0.7647, 0.2084, 0.7737, 0.1854, 0.7862, 0.1305, 0.1871, 0.101, 0.1717, 0.119, 0.1444, 0.145, 0.1655, 0.0288, 0.8704, 0.06962, 0.8484, 0.093, 0.8824, 0.0575, 0.9122, 0.2305, 0.7617, 0.2523, 0.7497, 0.2333, 0.7657, 0.2484, 0.2497, 0.229, 0.2341, 0.2324, 0.2307, 0.08957, 0.1203, 0.05474, 0.09183, 0.08905, 0.0571, 0.1177, 0.09179, 0.2084, 0.7737, 0.2305, 0.7617, 0.2333, 0.7657, 0.2139, 0.7819, 0.119, 0.1444, 0.08957, 0.1203, 0.1177, 0.09179, 0.142, 0.1213, 0.1854, 0.7862, 0.2084, 0.7737, 0.2139, 0.7819, 0.1938, 0.7986, 0.145, 0.1655, 0.119, 0.1444, 0.142, 0.1213, 0.1632, 0.1467, 0.1609, 0.7994, 0.1854, 0.7862, 0.1938, 0.7986, 0.1724, 0.8163, 0.168, 0.1844, 0.145, 0.1655, 0.1632, 0.1467, 0.1823, 0.1699, 0.1342, 0.8137, 0.1609, 0.7994, 0.1724, 0.8163, 0.149, 0.8356, 0.1894, 0.2019, 0.168, 0.1844, 0.1823, 0.1699, 0.1998, 0.1913, 0.1045, 0.8295, 0.1342, 0.8137, 0.149, 0.8356, 0.1229, 0.8571, 0.2095, 0.2183, 0.1894, 0.2019, 0.1998, 0.1913, 0.2164, 0.2114, 0.06962, 0.8484, 0.1045, 0.8295, 0.1229, 0.8571, 0.093, 0.8824, 0.229, 0.2341, 0.2095, 0.2183, 0.2164, 0.2114, 0.2324, 0.2307, 0.1823, 0.1699, 0.1632, 0.1467, 0.1849, 0.1321, 0.1991, 0.1586, 0.149, 0.8356, 0.1724, 0.8163, 0.187, 0.8307, 0.1679, 0.8541, 0.1998, 0.1913, 0.1823, 0.1699, 0.1991, 0.1586, 0.2121, 0.1829, 0.1229, 0.8571, 0.149, 0.8356, 0.1679, 0.8541, 0.1465, 0.8803, 0.2164, 0.2114, 0.1998, 0.1913, 0.2121, 0.1829, 0.2245, 0.2058, 0.093, 0.8824, 0.1229, 0.8571, 0.1465, 0.8803, 0.1225, 0.9109, 0.2324, 0.2307, 0.2164, 0.2114, 0.2245, 0.2058, 0.2365, 0.2279, 0.0575, 0.9122, 0.093, 0.8824, 0.1225, 0.9109, 0.0938, 0.947, 0.2333, 0.7657, 0.2523, 0.7497, 0.2368, 0.7691, 0.2484, 0.2497, 0.2324, 0.2307, 0.2365, 0.2279, 0.1177, 0.09179, 0.08905, 0.0571, 0.1294, 0.02966, 0.1509, 0.06928, 0.2139, 0.7819, 0.2333, 0.7657, 0.2368, 0.7691, 0.221, 0.7887, 0.142, 0.1213, 0.1177, 0.09179, 0.1509, 0.06928, 0.1689, 0.1029, 0.1938, 0.7986, 0.2139, 0.7819, 0.221, 0.7887, 0.2045, 0.8091, 0.1632, 0.1467, 0.142, 0.1213, 0.1689, 0.1029, 0.1849, 0.1321, 0.1724, 0.8163, 0.1938, 0.7986, 0.2045, 0.8091, 0.187, 0.8307, 0.2484, 0.2497, 0.2365, 0.2279, 0.241, 0.226, 0.1509, 0.06928, 0.1294, 0.02966, 0.1744, 0.01052, 0.1878, 0.05361, 0.221, 0.7887, 0.2368, 0.7691, 0.2409, 0.7718, 0.2292, 0.7941, 0.1689, 0.1029, 0.1509, 0.06928, 0.1878, 0.05361, 0.199, 0.09014, 0.2045, 0.8091, 0.221, 0.7887, 0.2292, 0.7941, 0.2171, 0.8172, 0.1849, 0.1321, 0.1689, 0.1029, 0.199, 0.09014, 0.2091, 0.1219, 0.187, 0.8307, 0.2045, 0.8091, 0.2171, 0.8172, 0.2041, 0.8418, 0.1991, 0.1586, 0.1849, 0.1321, 0.2091, 0.1219, 0.2178, 0.1507, 0.1679, 0.8541, 0.187, 0.8307, 0.2041, 0.8418, 0.19, 0.8685, 0.2121, 0.1829, 0.1991, 0.1586, 0.2178, 0.1507, 0.2258, 0.1771, 0.1465, 0.8803, 0.1679, 0.8541, 0.19, 0.8685, 0.1743, 0.8984, 0.2245, 0.2058, 0.2121, 0.1829, 0.2258, 0.1771, 0.2335, 0.202, 0.1225, 0.9109, 0.1465, 0.8803, 0.1743, 0.8984, 0.1568, 0.9329, 0.2365, 0.2279, 0.2245, 0.2058, 0.2335, 0.202, 0.241, 0.226, 0.0938, 0.947, 0.1225, 0.9109, 0.1568, 0.9329, 0.136, 0.9738, 0.2368, 0.7691, 0.2523, 0.7497, 0.2409, 0.7718, 0.2258, 0.1771, 0.2178, 0.1507, 0.2377, 0.1466, 0.2404, 0.1741, 0.1743, 0.8984, 0.19, 0.8685, 0.2145, 0.8783, 0.205, 0.9106, 0.2335, 0.202, 0.2258, 0.1771, 0.2404, 0.1741, 0.2431, 0.2, 0.1568, 0.9329, 0.1743, 0.8984, 0.205, 0.9106, 0.1947, 0.9477, 0.241, 0.226, 0.2335, 0.202, 0.2431, 0.2, 0.2457, 0.225, 0.136, 0.9738, 0.1568, 0.9329, 0.1947, 0.9477, 0.1823, 0.9916, 0.2409, 0.7718, 0.2523, 0.7497, 0.2454, 0.7736, 0.2484, 0.2497, 0.241, 0.226, 0.2457, 0.225, 0.1878, 0.05361, 0.1744, 0.01052, 0.2224, 0.0004405, 0.2271, 0.04539, 0.2292, 0.7941, 0.2409, 0.7718, 0.2454, 0.7736, 0.2383, 0.7977, 0.199, 0.09014, 0.1878, 0.05361, 0.2271, 0.04539, 0.231, 0.08346, 0.2171, 0.8172, 0.2292, 0.7941, 0.2383, 0.7977, 0.2309, 0.8228, 0.2091, 0.1219, 0.199, 0.09014, 0.231, 0.08346, 0.2348, 0.1167, 0.2041, 0.8418, 0.2171, 0.8172, 0.2309, 0.8228, 0.2231, 0.8494, 0.2178, 0.1507, 0.2091, 0.1219, 0.2348, 0.1167, 0.2377, 0.1466, 0.19, 0.8685, 0.2041, 0.8418, 0.2231, 0.8494, 0.2145, 0.8783, 0.2383, 0.7977, 0.2454, 0.7736, 0.2502, 0.7745, 0.248, 0.7995, 0.231, 0.08346, 0.2271, 0.04539, 0.2674, 0.04498, 0.2638, 0.08314, 0.2309, 0.8228, 0.2383, 0.7977, 0.248, 0.7995, 0.2456, 0.8255, 0.2348, 0.1167, 0.231, 0.08346, 0.2638, 0.08314, 0.261, 0.1165, 0.2231, 0.8494, 0.2309, 0.8228, 0.2456, 0.8255, 0.2431, 0.8531, 0.2377, 0.1466, 0.2348, 0.1167, 0.261, 0.1165, 0.258, 0.1464, 0.2145, 0.8783, 0.2231, 0.8494, 0.2431, 0.8531, 0.2404, 0.8831, 0.2404, 0.1741, 0.2377, 0.1466, 0.258, 0.1464, 0.2554, 0.174, 0.205, 0.9106, 0.2145, 0.8783, 0.2404, 0.8831, 0.2373, 0.9165, 0.2431, 0.2, 0.2404, 0.1741, 0.2554, 0.174, 0.2529, 0.2, 0.1947, 0.9477, 0.205, 0.9106, 0.2373, 0.9165, 0.2345, 0.9547, 0.2457, 0.225, 0.2431, 0.2, 0.2529, 0.2, 0.2506, 0.225, 0.1823, 0.9916, 0.1947, 0.9477, 0.2345, 0.9547, 0.2309, 1.0, 0.2454, 0.7736, 0.2523, 0.7497, 0.2502, 0.7745, 0.2484, 0.2497, 0.2457, 0.225, 0.2506, 0.225, 0.2271, 0.04539, 0.2224, 0.0004405, 0.2715, -0.0001365, 0.2674, 0.04498, 0.2373, 0.9165, 0.2404, 0.8831, 0.2666, 0.8827, 0.2701, 0.916, 0.2529, 0.2, 0.2554, 0.174, 0.27, 0.1768, 0.2625, 0.2018, 0.2345, 0.9547, 0.2373, 0.9165, 0.2701, 0.916, 0.2747, 0.9539, 0.2506, 0.225, 0.2529, 0.2, 0.2625, 0.2018, 0.2554, 0.2259, 0.2309, 1.0, 0.2345, 0.9547, 0.2747, 0.9539, 0.28, 0.9987, 0.2502, 0.7745, 0.2523, 0.7497, 0.255, 0.7744, 0.2484, 0.2497, 0.2506, 0.225, 0.2554, 0.2259, 0.2674, 0.04498, 0.2715, -0.0001365, 0.3199, 0.008879, 0.307, 0.05243, 0.248, 0.7995, 0.2502, 0.7745, 0.255, 0.7744, 0.2578, 0.7994, 0.2638, 0.08314, 0.2674, 0.04498, 0.307, 0.05243, 0.296, 0.08923, 0.2456, 0.8255, 0.248, 0.7995, 0.2578, 0.7994, 0.2605, 0.8253, 0.261, 0.1165, 0.2638, 0.08314, 0.296, 0.08923, 0.2868, 0.1215, 0.2431, 0.8531, 0.2456, 0.8255, 0.2605, 0.8253, 0.2635, 0.8528, 0.258, 0.1464, 0.261, 0.1165, 0.2868, 0.1215, 0.278, 0.1503, 0.2404, 0.8831, 0.2431, 0.8531, 0.2635, 0.8528, 0.2666, 0.8827, 0.2554, 0.174, 0.258, 0.1464, 0.278, 0.1503, 0.27, 0.1768, 0.296, 0.08923, 0.307, 0.05243, 0.3446, 0.06752, 0.3265, 0.1015, 0.2605, 0.8253, 0.2578, 0.7994, 0.2673, 0.7974, 0.2751, 0.8222, 0.2868, 0.1215, 0.296, 0.08923, 0.3265, 0.1015, 0.3111, 0.1314, 0.2635, 0.8528, 0.2605, 0.8253, 0.2751, 0.8222, 0.2833, 0.8486, 0.278, 0.1503, 0.2868, 0.1215, 0.3111, 0.1314, 0.2969, 0.1579, 0.2666, 0.8827, 0.2635, 0.8528, 0.2833, 0.8486, 0.2922, 0.8773, 0.27, 0.1768, 0.278, 0.1503, 0.2969, 0.1579, 0.2839, 0.1824, 0.2701, 0.916, 0.2666, 0.8827, 0.2922, 0.8773, 0.3021, 0.9092, 0.2625, 0.2018, 0.27, 0.1768, 0.2839, 0.1824, 0.2716, 0.2055, 0.2747, 0.9539, 0.2701, 0.916, 0.3021, 0.9092, 0.3139, 0.9453, 0.2554, 0.2259, 0.2625, 0.2018, 0.2716, 0.2055, 0.2599, 0.2277, 0.28, 0.9987, 0.2747, 0.9539, 0.3139, 0.9453, 0.3276, 0.9881, 0.255, 0.7744, 0.2523, 0.7497, 0.2598, 0.7734, 0.2484, 0.2497, 0.2554, 0.2259, 0.2599, 0.2277, 0.307, 0.05243, 0.3199, 0.008879, 0.3657, 0.02721, 0.3446, 0.06752, 0.2578, 0.7994, 0.255, 0.7744, 0.2598, 0.7734, 0.2673, 0.7974, 0.2716, 0.2055, 0.2839, 0.1824, 0.2963, 0.1906, 0.2798, 0.2109, 0.3139, 0.9453, 0.3021, 0.9092, 0.3323, 0.8964, 0.3505, 0.9293, 0.2599, 0.2277, 0.2716, 0.2055, 0.2798, 0.2109, 0.264, 0.2304, 0.3276, 0.9881, 0.3139, 0.9453, 0.3505, 0.9293, 0.3722, 0.9687, 0.2598, 0.7734, 0.2523, 0.7497, 0.2643, 0.7715, 0.2484, 0.2497, 0.2599, 0.2277, 0.264, 0.2304, 0.3446, 0.06752, 0.3657, 0.02721, 0.4072, 0.05422, 0.3785, 0.0897, 0.2673, 0.7974, 0.2598, 0.7734, 0.2643, 0.7715, 0.2763, 0.7935, 0.3265, 0.1015, 0.3446, 0.06752, 0.3785, 0.0897, 0.3541, 0.1196, 0.2751, 0.8222, 0.2673, 0.7974, 0.2763, 0.7935, 0.2888, 0.8163, 0.3111, 0.1314, 0.3265, 0.1015, 0.3541, 0.1196, 0.3331, 0.1459, 0.2833, 0.8486, 0.2751, 0.8222, 0.2888, 0.8163, 0.302, 0.8406, 0.2969, 0.1579, 0.3111, 0.1314, 0.3331, 0.1459, 0.3139, 0.1692, 0.2922, 0.8773, 0.2833, 0.8486, 0.302, 0.8406, 0.3163, 0.867, 0.2839, 0.1824, 0.2969, 0.1579, 0.3139, 0.1692, 0.2963, 0.1906, 0.3021, 0.9092, 0.2922, 0.8773, 0.3163, 0.867, 0.3323, 0.8964, 0.2888, 0.8163, 0.2763, 0.7935, 0.2844, 0.788, 0.301, 0.8079, 0.3331, 0.1459, 0.3541, 0.1196, 0.3776, 0.1427, 0.3518, 0.1644, 0.302, 0.8406, 0.2888, 0.8163, 0.301, 0.8079, 0.3187, 0.8291, 0.3139, 0.1692, 0.3331, 0.1459, 0.3518, 0.1644, 0.3284, 0.1835, 0.3163, 0.867, 0.302, 0.8406, 0.3187, 0.8291, 0.3378, 0.8521, 0.2963, 0.1906, 0.3139, 0.1692, 0.3284, 0.1835, 0.307, 0.2011, 0.3323, 0.8964, 0.3163, 0.867, 0.3378, 0.8521, 0.3591, 0.8777, 0.2798, 0.2109, 0.2963, 0.1906, 0.307, 0.2011, 0.2868, 0.2177, 0.3505, 0.9293, 0.3323, 0.8964, 0.3591, 0.8777, 0.3835, 0.9068, 0.264, 0.2304, 0.2798, 0.2109, 0.2868, 0.2177, 0.2674, 0.2338, 0.3722, 0.9687, 0.3505, 0.9293, 0.3835, 0.9068, 0.4123, 0.9412, 0.2643, 0.7715, 0.2523, 0.7497, 0.2683, 0.7687, 0.2484, 0.2497, 0.264, 0.2304, 0.2674, 0.2338, 0.3785, 0.0897, 0.4072, 0.05422, 0.4427, 0.08894, 0.4074, 0.1182, 0.2763, 0.7935, 0.2643, 0.7715, 0.2683, 0.7687, 0.2844, 0.788, 0.3541, 0.1196, 0.3785, 0.0897, 0.4074, 0.1182, 0.3776, 0.1427, 0.3835, 0.9068, 0.3591, 0.8777, 0.3816, 0.8543, 0.4115, 0.8783, 0.2674, 0.2338, 0.2868, 0.2177, 0.2923, 0.2259, 0.2702, 0.2379, 0.4123, 0.9412, 0.3835, 0.9068, 0.4115, 0.8783, 0.4464, 0.9063, 0.2683, 0.7687, 0.2523, 0.7497, 0.2717, 0.7653, 0.2484, 0.2497, 0.2674, 0.2338, 0.2702, 0.2379, 0.4074, 0.1182, 0.4427, 0.08894, 0.4707, 0.1301, 0.4303, 0.1518, 0.2844, 0.788, 0.2683, 0.7687, 0.2717, 0.7653, 0.2912, 0.781, 0.3776, 0.1427, 0.4074, 0.1182, 0.4303, 0.1518, 0.3961, 0.1701, 0.301, 0.8079, 0.2844, 0.788, 0.2912, 0.781, 0.3114, 0.7973, 0.3518, 0.1644, 0.3776, 0.1427, 0.3961, 0.1701, 0.3665, 0.1863, 0.3187, 0.8291, 0.301, 0.8079, 0.3114, 0.7973, 0.3328, 0.8146, 0.3284, 0.1835, 0.3518, 0.1644, 0.3665, 0.1863, 0.3398, 0.2004, 0.3378, 0.8521, 0.3187, 0.8291, 0.3328, 0.8146, 0.3559, 0.8334, 0.307, 0.2011, 0.3284, 0.1835, 0.3398, 0.2004, 0.3153, 0.2135, 0.3591, 0.8777, 0.3378, 0.8521, 0.3559, 0.8334, 0.3816, 0.8543, 0.2868, 0.2177, 0.307, 0.2011, 0.3153, 0.2135, 0.2923, 0.2259, 0.3665, 0.1863, 0.3961, 0.1701, 0.409, 0.2006, 0.3766, 0.2107, 0.3328, 0.8146, 0.3114, 0.7973, 0.3195, 0.7849, 0.3438, 0.7977, 0.3398, 0.2004, 0.3665, 0.1863, 0.3766, 0.2107, 0.3477, 0.2193, 0.3559, 0.8334, 0.3328, 0.8146, 0.3438, 0.7977, 0.3701, 0.8117, 0.3153, 0.2135, 0.3398, 0.2004, 0.3477, 0.2193, 0.3211, 0.2273, 0.3816, 0.8543, 0.3559, 0.8334, 0.3701, 0.8117, 0.3996, 0.8273, 0.2923, 0.2259, 0.3153, 0.2135, 0.3211, 0.2273, 0.2962, 0.2349, 0.4115, 0.8783, 0.3816, 0.8543, 0.3996, 0.8273, 0.4332, 0.8447, 0.2702, 0.2379, 0.2923, 0.2259, 0.2962, 0.2349, 0.2721, 0.2423, 0.4464, 0.9063, 0.4115, 0.8783, 0.4332, 0.8447, 0.4728, 0.8653, 0.2717, 0.7653, 0.2523, 0.7497, 0.2743, 0.7612, 0.2484, 0.2497, 0.2702, 0.2379, 0.2721, 0.2423, 0.4303, 0.1518, 0.4707, 0.1301, 0.4901, 0.1761, 0.4461, 0.1895, 0.2912, 0.781, 0.2717, 0.7653, 0.2743, 0.7612, 0.2965, 0.7728, 0.3961, 0.1701, 0.4303, 0.1518, 0.4461, 0.1895, 0.409, 0.2006, 0.3114, 0.7973, 0.2912, 0.781, 0.2965, 0.7728, 0.3195, 0.7849, 0.2721, 0.2423, 0.2962, 0.2349, 0.2981, 0.2445, 0.2731, 0.2471, 0.4728, 0.8653, 0.4332, 0.8447, 0.4478, 0.8078, 0.4905, 0.8204, 0.2743, 0.7612, 0.2523, 0.7497, 0.2762, 0.7567, 0.2484, 0.2497, 0.2721, 0.2423, 0.2731, 0.2471, 0.4461, 0.1895, 0.4901, 0.1761, 0.4999, 0.2252, 0.4542, 0.2295, 0.2965, 0.7728, 0.2743, 0.7612, 0.2762, 0.7567, 0.3003, 0.7638, 0.409, 0.2006, 0.4461, 0.1895, 0.4542, 0.2295, 0.4156, 0.2331, 0.3195, 0.7849, 0.2965, 0.7728, 0.3003, 0.7638, 0.3252, 0.7712, 0.3766, 0.2107, 0.409, 0.2006, 0.4156, 0.2331, 0.3816, 0.2365, 0.3438, 0.7977, 0.3195, 0.7849, 0.3252, 0.7712, 0.3516, 0.7791, 0.3477, 0.2193, 0.3766, 0.2107, 0.3816, 0.2365, 0.3517, 0.2393, 0.3701, 0.8117, 0.3438, 0.7977, 0.3516, 0.7791, 0.3802, 0.7877, 0.3211, 0.2273, 0.3477, 0.2193, 0.3517, 0.2393, 0.3241, 0.2419, 0.3996, 0.8273, 0.3701, 0.8117, 0.3802, 0.7877, 0.412, 0.7972, 0.2962, 0.2349, 0.3211, 0.2273, 0.3241, 0.2419, 0.2981, 0.2445, 0.4332, 0.8447, 0.3996, 0.8273, 0.412, 0.7972, 0.4478, 0.8078])
me_sphere_001.materials.append(mat_material)
me_sphere_001.use_remesh_preserve_volume = False
me_sphere_001.use_remesh_preserve_attributes = False
me_sphere_001.use_mirror_vertex_groups = False
me_sphere_001.update()

# ---- objects
ob_sphere = bpy.data.objects.new('Sphere', me_sphere_001)

# ---- transforms, parenting, visibility, modifiers, constraints
ob_sphere.location = (0.0, 0.0, 0.0)
ob_sphere.lineart.crease_threshold = 0.0

# ---- collection membership
col_collection_1.objects.link(ob_sphere)

# ---- scene / render settings (as saved in the file)
scene.frame_start = 1; scene.frame_end = 250; scene.frame_set(0)
scene.render.engine = 'BLENDER_EEVEE_NEXT'
scene.render.resolution_percentage = 50
scene.render.dither_intensity = 0.0
scene.cycles.use_denoising = False
scene.cycles.samples = 128
scene.cycles.sampling_pattern = 'TABULATED_SOBOL'
scene.cycles.use_adaptive_sampling = False
scene.cycles.use_light_tree = False
scene.cycles.blur_glossy = 0.0
scene.cycles.sample_clamp_indirect = 0.0
scene.view_settings.view_transform = 'Standard'
bpy.context.view_layer.update()

# ---- added for rendering (the .blend has no active camera and no usable light): camera, sun
cam_auto = bpy.data.cameras.new('AutoCamera')
cam_auto.lens = 50.0
cam_auto.sensor_width = 36.0
cam_auto.clip_end = 1000.0
ob_auto_camera = bpy.data.objects.new('AutoCamera', cam_auto)
scene.collection.objects.link(ob_auto_camera)
ob_auto_camera.location = (3.20507, -3.84609, 2.56406)
ob_auto_camera.rotation_euler = (1.09748, -7.21219e-08, 0.694738)
scene.camera = ob_auto_camera
light_auto_sun = bpy.data.lights.new('AutoSun', 'SUN')
light_auto_sun.energy = 3.0
light_auto_sun.angle = 0.0523599
ob_auto_sun = bpy.data.objects.new('AutoSun', light_auto_sun)
scene.collection.objects.link(ob_auto_sun)
ob_auto_sun.rotation_euler = (0.872665, 0.174533, 0.523599)
bpy.context.view_layer.update()

